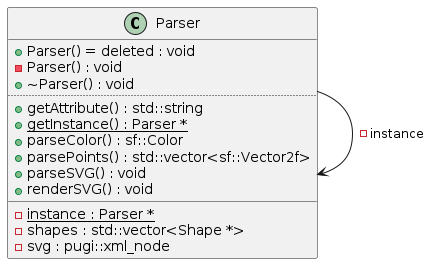

The diagram above was rendered by PlantUML. Its source (embedded in the PNG):
@startuml
class "Parser" as C_0001190833385181412596
class C_0001190833385181412596 {
+Parser() = deleted : void
-Parser() : void
+~Parser() : void
..
+getAttribute() : std::string
{static} +getInstance() : Parser *
+parseColor() : sf::Color
+parsePoints() : std::vector<sf::Vector2f>
+parseSVG() : void
+renderSVG() : void
__
{static} -instance : Parser *
-shapes : std::vector<Shape *>
-svg : pugi::xml_node
}
C_0001190833385181412596 --> C_0001190833385181412596 : -instance

'Generated with clang-uml, version 0.4.1
'LLVM version Ubuntu clang version 15.0.7
@enduml